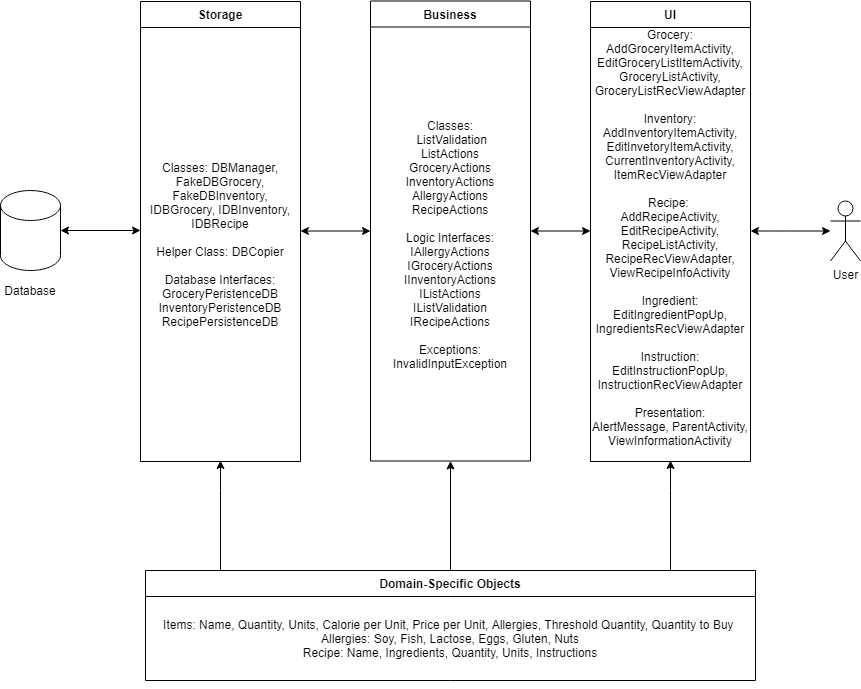

The diagram above was exported from draw.io. Its source (the exported page's mxGraphModel, read from the mxfile embedded in the PNG):
<mxGraphModel dx="2889" dy="1065" grid="1" gridSize="10" guides="1" tooltips="1" connect="1" arrows="1" fold="1" page="1" pageScale="1" pageWidth="827" pageHeight="1169" math="0" shadow="0">
  <root>
    <mxCell id="WIyWlLk6GJQsqaUBKTNV-0" />
    <mxCell id="WIyWlLk6GJQsqaUBKTNV-1" parent="WIyWlLk6GJQsqaUBKTNV-0" />
    <mxCell id="zkfFHV4jXpPFQw0GAbJ--0" value="Business" style="swimlane;fontStyle=1;align=center;verticalAlign=top;childLayout=stackLayout;horizontal=1;startSize=26;horizontalStack=0;resizeParent=1;resizeLast=0;collapsible=1;marginBottom=0;rounded=0;shadow=0;strokeWidth=1;" parent="WIyWlLk6GJQsqaUBKTNV-1" vertex="1">
      <mxGeometry x="-440" y="100.5" width="160" height="460" as="geometry">
        <mxRectangle x="230" y="140" width="160" height="26" as="alternateBounds" />
      </mxGeometry>
    </mxCell>
    <mxCell id="58flDSaA-oOCcyUDWdMS-7" value="Classes:&lt;br&gt;&amp;nbsp;ListValidation&lt;br&gt;ListActions&lt;br&gt;GroceryActions&lt;br&gt;InventoryActions&lt;br&gt;AllergyActions&lt;br&gt;RecipeActions&lt;br&gt;&lt;br&gt;Logic Interfaces:&lt;br&gt;IAllergyActions&lt;br&gt;IGroceryActions&lt;br&gt;IInventoryActions&lt;br&gt;IListActions&lt;br&gt;IListValidation&lt;br&gt;IRecipeActions&lt;br&gt;&lt;br&gt;Exceptions:&lt;br&gt;InvalidInputException" style="text;html=1;strokeColor=none;fillColor=none;align=center;verticalAlign=middle;whiteSpace=wrap;rounded=0;" parent="zkfFHV4jXpPFQw0GAbJ--0" vertex="1">
      <mxGeometry y="26" width="160" height="434" as="geometry" />
    </mxCell>
    <mxCell id="zkfFHV4jXpPFQw0GAbJ--6" value="Storage" style="swimlane;fontStyle=1;align=center;verticalAlign=top;childLayout=stackLayout;horizontal=1;startSize=26;horizontalStack=0;resizeParent=1;resizeLast=0;collapsible=1;marginBottom=0;rounded=0;shadow=0;strokeWidth=1;" parent="WIyWlLk6GJQsqaUBKTNV-1" vertex="1">
      <mxGeometry x="-670" y="101" width="160" height="460" as="geometry">
        <mxRectangle x="-530" y="110" width="160" height="26" as="alternateBounds" />
      </mxGeometry>
    </mxCell>
    <mxCell id="58flDSaA-oOCcyUDWdMS-16" value="Classes: DBManager, FakeDBGrocery, FakeDBInventory, IDBGrocery, IDBInventory, IDBRecipe&lt;br&gt;&lt;br&gt;Helper Class: DBCopier&lt;br&gt;&lt;br&gt;Database Interfaces:&lt;br&gt;GroceryPeristenceDB&lt;br&gt;InventoryPeristenceDB&lt;br&gt;RecipePersistenceDB" style="text;html=1;strokeColor=none;fillColor=none;align=center;verticalAlign=middle;whiteSpace=wrap;rounded=0;" parent="zkfFHV4jXpPFQw0GAbJ--6" vertex="1">
      <mxGeometry y="26" width="160" height="434" as="geometry" />
    </mxCell>
    <mxCell id="zkfFHV4jXpPFQw0GAbJ--17" value="UI" style="swimlane;fontStyle=1;align=center;verticalAlign=top;childLayout=stackLayout;horizontal=1;startSize=26;horizontalStack=0;resizeParent=1;resizeLast=0;collapsible=1;marginBottom=0;rounded=0;shadow=0;strokeWidth=1;" parent="WIyWlLk6GJQsqaUBKTNV-1" vertex="1">
      <mxGeometry x="-220" y="101" width="160" height="460" as="geometry">
        <mxRectangle x="550" y="140" width="160" height="26" as="alternateBounds" />
      </mxGeometry>
    </mxCell>
    <mxCell id="58flDSaA-oOCcyUDWdMS-14" value="&lt;span&gt;Grocery: AddGroceryItemActivity, EditGroceryListItemActivity, GroceryListActivity, GroceryListRecViewAdapter&lt;br&gt;&lt;br&gt;Inventory:&lt;br&gt;&lt;/span&gt;AddInventoryItemActivity, EditInvetoryItemActivity, CurrentInventoryActivity, ItemRecViewAdapter&lt;br&gt;&lt;span&gt;&lt;br&gt;Recipe:&amp;nbsp;&lt;br&gt;&lt;/span&gt;AddRecipeActivity, EditRecipeActivity, RecipeListActivity, RecipeRecViewAdapter,&lt;br&gt;&lt;span&gt;ViewRecipeInfoActivity&lt;br&gt;&lt;br&gt;Ingredient:&lt;br&gt;EditIngredientPopUp, IngredientsRecViewAdapter&lt;br&gt;&lt;br&gt;Instruction:&lt;br&gt;&lt;/span&gt;EditInstructionPopUp, InstructionRecViewAdapter&lt;br&gt;&lt;br&gt;Presentation:&lt;br&gt;AlertMessage, ParentActivity, ViewInformationActivity&lt;br&gt;&lt;span&gt;&lt;br&gt;&lt;/span&gt;" style="text;html=1;strokeColor=none;fillColor=none;align=center;verticalAlign=middle;whiteSpace=wrap;rounded=0;" parent="zkfFHV4jXpPFQw0GAbJ--17" vertex="1">
      <mxGeometry y="26" width="160" height="434" as="geometry" />
    </mxCell>
    <mxCell id="58flDSaA-oOCcyUDWdMS-0" value="" style="shape=cylinder3;whiteSpace=wrap;html=1;boundedLbl=1;backgroundOutline=1;size=15;" parent="WIyWlLk6GJQsqaUBKTNV-1" vertex="1">
      <mxGeometry x="-810" y="290" width="60" height="80" as="geometry" />
    </mxCell>
    <mxCell id="58flDSaA-oOCcyUDWdMS-1" value="" style="endArrow=classic;startArrow=classic;html=1;exitX=1;exitY=0.5;exitDx=0;exitDy=0;exitPerimeter=0;" parent="WIyWlLk6GJQsqaUBKTNV-1" source="58flDSaA-oOCcyUDWdMS-0" edge="1">
      <mxGeometry width="50" height="50" relative="1" as="geometry">
        <mxPoint x="-598" y="330" as="sourcePoint" />
        <mxPoint x="-670" y="330" as="targetPoint" />
      </mxGeometry>
    </mxCell>
    <mxCell id="58flDSaA-oOCcyUDWdMS-3" value="" style="endArrow=classic;startArrow=classic;html=1;entryX=1;entryY=0.5;entryDx=0;entryDy=0;exitX=0;exitY=0.5;exitDx=0;exitDy=0;" parent="WIyWlLk6GJQsqaUBKTNV-1" edge="1">
      <mxGeometry width="50" height="50" relative="1" as="geometry">
        <mxPoint x="-440" y="330.50000000000006" as="sourcePoint" />
        <mxPoint x="-510" y="330.50000000000006" as="targetPoint" />
      </mxGeometry>
    </mxCell>
    <mxCell id="58flDSaA-oOCcyUDWdMS-4" value="" style="endArrow=classic;startArrow=classic;html=1;" parent="WIyWlLk6GJQsqaUBKTNV-1" edge="1">
      <mxGeometry width="50" height="50" relative="1" as="geometry">
        <mxPoint x="-280" y="330.5" as="sourcePoint" />
        <mxPoint x="-220" y="330.5" as="targetPoint" />
      </mxGeometry>
    </mxCell>
    <mxCell id="58flDSaA-oOCcyUDWdMS-17" value="" style="endArrow=classic;startArrow=classic;html=1;" parent="WIyWlLk6GJQsqaUBKTNV-1" target="58flDSaA-oOCcyUDWdMS-18" edge="1">
      <mxGeometry width="50" height="50" relative="1" as="geometry">
        <mxPoint x="-60" y="330.5" as="sourcePoint" />
        <mxPoint y="330.5" as="targetPoint" />
        <Array as="points">
          <mxPoint x="-30" y="330.5" />
        </Array>
      </mxGeometry>
    </mxCell>
    <mxCell id="58flDSaA-oOCcyUDWdMS-18" value="User" style="shape=umlActor;verticalLabelPosition=bottom;verticalAlign=top;html=1;" parent="WIyWlLk6GJQsqaUBKTNV-1" vertex="1">
      <mxGeometry x="20" y="300.5" width="30" height="60" as="geometry" />
    </mxCell>
    <mxCell id="58flDSaA-oOCcyUDWdMS-21" value="Database" style="text;html=1;strokeColor=none;fillColor=none;align=center;verticalAlign=middle;whiteSpace=wrap;rounded=0;" parent="WIyWlLk6GJQsqaUBKTNV-1" vertex="1">
      <mxGeometry x="-800" y="380" width="40" height="20" as="geometry" />
    </mxCell>
    <mxCell id="VrQ5VyGvYyv0-56-qNGk-14" style="edgeStyle=orthogonalEdgeStyle;rounded=0;orthogonalLoop=1;jettySize=auto;html=1;" parent="WIyWlLk6GJQsqaUBKTNV-1" source="VrQ5VyGvYyv0-56-qNGk-1" edge="1">
      <mxGeometry relative="1" as="geometry">
        <Array as="points">
          <mxPoint x="-590" y="590" />
          <mxPoint x="-590" y="590" />
        </Array>
        <mxPoint x="-590" y="560" as="targetPoint" />
      </mxGeometry>
    </mxCell>
    <mxCell id="VrQ5VyGvYyv0-56-qNGk-17" style="edgeStyle=orthogonalEdgeStyle;rounded=0;orthogonalLoop=1;jettySize=auto;html=1;" parent="WIyWlLk6GJQsqaUBKTNV-1" source="VrQ5VyGvYyv0-56-qNGk-1" edge="1">
      <mxGeometry relative="1" as="geometry">
        <Array as="points">
          <mxPoint x="-140" y="590" />
          <mxPoint x="-140" y="590" />
        </Array>
        <mxPoint x="-140" y="560" as="targetPoint" />
      </mxGeometry>
    </mxCell>
    <mxCell id="VrQ5VyGvYyv0-56-qNGk-1" value="Domain-Specific Objects" style="swimlane;fontStyle=1;align=center;verticalAlign=top;childLayout=stackLayout;horizontal=1;startSize=26;horizontalStack=0;resizeParent=1;resizeLast=0;collapsible=1;marginBottom=0;rounded=0;shadow=0;strokeWidth=1;" parent="WIyWlLk6GJQsqaUBKTNV-1" vertex="1">
      <mxGeometry x="-665" y="670" width="610" height="110" as="geometry">
        <mxRectangle x="-530" y="110" width="160" height="26" as="alternateBounds" />
      </mxGeometry>
    </mxCell>
    <mxCell id="VrQ5VyGvYyv0-56-qNGk-4" style="edgeStyle=orthogonalEdgeStyle;rounded=0;orthogonalLoop=1;jettySize=auto;html=1;exitX=0.5;exitY=1;exitDx=0;exitDy=0;" parent="VrQ5VyGvYyv0-56-qNGk-1" source="VrQ5VyGvYyv0-56-qNGk-2" target="VrQ5VyGvYyv0-56-qNGk-2" edge="1">
      <mxGeometry relative="1" as="geometry" />
    </mxCell>
    <mxCell id="VrQ5VyGvYyv0-56-qNGk-2" value="Items: Name, Quantity, Units, Calorie per Unit, Price per Unit, Allergies, Threshold Quantity, Quantity to Buy&amp;nbsp;&lt;br&gt;Allergies: Soy, Fish, Lactose, Eggs, Gluten, Nuts&lt;br&gt;Recipe: Name, Ingredients, Quantity, Units, Instructions&lt;br&gt;" style="text;html=1;strokeColor=none;fillColor=none;align=center;verticalAlign=middle;whiteSpace=wrap;rounded=0;" parent="VrQ5VyGvYyv0-56-qNGk-1" vertex="1">
      <mxGeometry y="26" width="610" height="84" as="geometry" />
    </mxCell>
    <mxCell id="VrQ5VyGvYyv0-56-qNGk-15" style="edgeStyle=orthogonalEdgeStyle;rounded=0;orthogonalLoop=1;jettySize=auto;html=1;exitX=0.5;exitY=0;exitDx=0;exitDy=0;entryX=0.5;entryY=1;entryDx=0;entryDy=0;" parent="WIyWlLk6GJQsqaUBKTNV-1" source="VrQ5VyGvYyv0-56-qNGk-1" edge="1" target="58flDSaA-oOCcyUDWdMS-7">
      <mxGeometry relative="1" as="geometry">
        <mxPoint x="-360" y="570" as="targetPoint" />
        <Array as="points" />
        <mxPoint x="-360" y="474" as="sourcePoint" />
      </mxGeometry>
    </mxCell>
  </root>
</mxGraphModel>